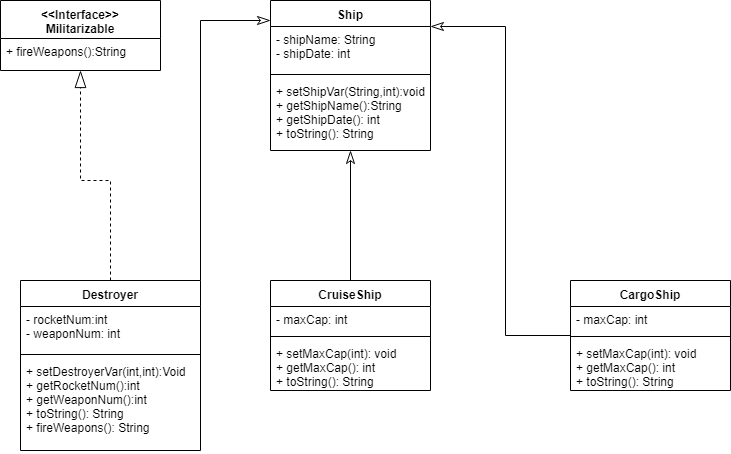

The diagram above was exported from draw.io. Its source (the exported page's mxGraphModel, read from the mxfile embedded in the PNG):
<mxGraphModel dx="1250" dy="609" grid="1" gridSize="10" guides="1" tooltips="1" connect="1" arrows="1" fold="1" page="1" pageScale="1" pageWidth="850" pageHeight="1100" math="0" shadow="0">
  <root>
    <mxCell id="0" />
    <mxCell id="1" parent="0" />
    <mxCell id="8FYhj_kfLyb0BXQn0Gtf-1" value="&lt;&lt;Interface&gt;&gt;&#10;Militarizable" style="swimlane;fontStyle=1;align=center;verticalAlign=top;childLayout=stackLayout;horizontal=1;startSize=38;horizontalStack=0;resizeParent=1;resizeParentMax=0;resizeLast=0;collapsible=1;marginBottom=0;" parent="1" vertex="1">
      <mxGeometry x="60" y="240" width="160" height="70" as="geometry" />
    </mxCell>
    <mxCell id="8FYhj_kfLyb0BXQn0Gtf-4" value="+ fireWeapons():String" style="text;strokeColor=none;fillColor=none;align=left;verticalAlign=top;spacingLeft=4;spacingRight=4;overflow=hidden;rotatable=0;points=[[0,0.5],[1,0.5]];portConstraint=eastwest;" parent="8FYhj_kfLyb0BXQn0Gtf-1" vertex="1">
      <mxGeometry y="38" width="160" height="32" as="geometry" />
    </mxCell>
    <mxCell id="8FYhj_kfLyb0BXQn0Gtf-5" value="Ship" style="swimlane;fontStyle=1;align=center;verticalAlign=top;childLayout=stackLayout;horizontal=1;startSize=26;horizontalStack=0;resizeParent=1;resizeParentMax=0;resizeLast=0;collapsible=1;marginBottom=0;" parent="1" vertex="1">
      <mxGeometry x="330" y="240" width="160" height="150" as="geometry" />
    </mxCell>
    <mxCell id="8FYhj_kfLyb0BXQn0Gtf-6" value="- shipName: String&#10;- shipDate: int&#10;" style="text;strokeColor=none;fillColor=none;align=left;verticalAlign=top;spacingLeft=4;spacingRight=4;overflow=hidden;rotatable=0;points=[[0,0.5],[1,0.5]];portConstraint=eastwest;" parent="8FYhj_kfLyb0BXQn0Gtf-5" vertex="1">
      <mxGeometry y="26" width="160" height="44" as="geometry" />
    </mxCell>
    <mxCell id="8FYhj_kfLyb0BXQn0Gtf-7" value="" style="line;strokeWidth=1;fillColor=none;align=left;verticalAlign=middle;spacingTop=-1;spacingLeft=3;spacingRight=3;rotatable=0;labelPosition=right;points=[];portConstraint=eastwest;" parent="8FYhj_kfLyb0BXQn0Gtf-5" vertex="1">
      <mxGeometry y="70" width="160" height="8" as="geometry" />
    </mxCell>
    <mxCell id="8FYhj_kfLyb0BXQn0Gtf-8" value="+ setShipVar(String,int):void&#10;+ getShipName():String&#10;+ getShipDate(): int&#10;+ toString(): String&#10;" style="text;strokeColor=none;fillColor=none;align=left;verticalAlign=top;spacingLeft=4;spacingRight=4;overflow=hidden;rotatable=0;points=[[0,0.5],[1,0.5]];portConstraint=eastwest;" parent="8FYhj_kfLyb0BXQn0Gtf-5" vertex="1">
      <mxGeometry y="78" width="160" height="72" as="geometry" />
    </mxCell>
    <mxCell id="8FYhj_kfLyb0BXQn0Gtf-29" style="edgeStyle=orthogonalEdgeStyle;rounded=0;orthogonalLoop=1;jettySize=auto;html=1;entryX=1;entryY=0.174;entryDx=0;entryDy=0;entryPerimeter=0;endArrow=classicThin;endFill=0;endSize=11;" parent="1" source="8FYhj_kfLyb0BXQn0Gtf-9" target="8FYhj_kfLyb0BXQn0Gtf-5" edge="1">
      <mxGeometry relative="1" as="geometry" />
    </mxCell>
    <mxCell id="8FYhj_kfLyb0BXQn0Gtf-9" value="CargoShip" style="swimlane;fontStyle=1;align=center;verticalAlign=top;childLayout=stackLayout;horizontal=1;startSize=26;horizontalStack=0;resizeParent=1;resizeParentMax=0;resizeLast=0;collapsible=1;marginBottom=0;" parent="1" vertex="1">
      <mxGeometry x="630" y="520" width="160" height="110" as="geometry" />
    </mxCell>
    <mxCell id="8FYhj_kfLyb0BXQn0Gtf-10" value="- maxCap: int" style="text;strokeColor=none;fillColor=none;align=left;verticalAlign=top;spacingLeft=4;spacingRight=4;overflow=hidden;rotatable=0;points=[[0,0.5],[1,0.5]];portConstraint=eastwest;" parent="8FYhj_kfLyb0BXQn0Gtf-9" vertex="1">
      <mxGeometry y="26" width="160" height="26" as="geometry" />
    </mxCell>
    <mxCell id="8FYhj_kfLyb0BXQn0Gtf-11" value="" style="line;strokeWidth=1;fillColor=none;align=left;verticalAlign=middle;spacingTop=-1;spacingLeft=3;spacingRight=3;rotatable=0;labelPosition=right;points=[];portConstraint=eastwest;" parent="8FYhj_kfLyb0BXQn0Gtf-9" vertex="1">
      <mxGeometry y="52" width="160" height="8" as="geometry" />
    </mxCell>
    <mxCell id="8FYhj_kfLyb0BXQn0Gtf-12" value="+ setMaxCap(int): void&#10;+ getMaxCap(): int&#10;+ toString(): String&#10;" style="text;strokeColor=none;fillColor=none;align=left;verticalAlign=top;spacingLeft=4;spacingRight=4;overflow=hidden;rotatable=0;points=[[0,0.5],[1,0.5]];portConstraint=eastwest;" parent="8FYhj_kfLyb0BXQn0Gtf-9" vertex="1">
      <mxGeometry y="60" width="160" height="50" as="geometry" />
    </mxCell>
    <mxCell id="8FYhj_kfLyb0BXQn0Gtf-31" style="edgeStyle=orthogonalEdgeStyle;rounded=0;orthogonalLoop=1;jettySize=auto;html=1;endArrow=classicThin;endFill=0;endSize=11;" parent="1" source="8FYhj_kfLyb0BXQn0Gtf-13" edge="1">
      <mxGeometry relative="1" as="geometry">
        <mxPoint x="330" y="260" as="targetPoint" />
        <Array as="points">
          <mxPoint x="260" y="563" />
          <mxPoint x="260" y="260" />
        </Array>
      </mxGeometry>
    </mxCell>
    <mxCell id="8FYhj_kfLyb0BXQn0Gtf-32" style="edgeStyle=orthogonalEdgeStyle;rounded=0;orthogonalLoop=1;jettySize=auto;html=1;dashed=1;endArrow=blockThin;endFill=0;endSize=15;" parent="1" source="8FYhj_kfLyb0BXQn0Gtf-13" target="8FYhj_kfLyb0BXQn0Gtf-1" edge="1">
      <mxGeometry relative="1" as="geometry" />
    </mxCell>
    <mxCell id="8FYhj_kfLyb0BXQn0Gtf-13" value="Destroyer" style="swimlane;fontStyle=1;align=center;verticalAlign=top;childLayout=stackLayout;horizontal=1;startSize=26;horizontalStack=0;resizeParent=1;resizeParentMax=0;resizeLast=0;collapsible=1;marginBottom=0;" parent="1" vertex="1">
      <mxGeometry x="80" y="520" width="180" height="170" as="geometry" />
    </mxCell>
    <mxCell id="8FYhj_kfLyb0BXQn0Gtf-14" value="- rocketNum:int&#10;- weaponNum: int&#10;" style="text;strokeColor=none;fillColor=none;align=left;verticalAlign=top;spacingLeft=4;spacingRight=4;overflow=hidden;rotatable=0;points=[[0,0.5],[1,0.5]];portConstraint=eastwest;" parent="8FYhj_kfLyb0BXQn0Gtf-13" vertex="1">
      <mxGeometry y="26" width="180" height="44" as="geometry" />
    </mxCell>
    <mxCell id="8FYhj_kfLyb0BXQn0Gtf-15" value="" style="line;strokeWidth=1;fillColor=none;align=left;verticalAlign=middle;spacingTop=-1;spacingLeft=3;spacingRight=3;rotatable=0;labelPosition=right;points=[];portConstraint=eastwest;" parent="8FYhj_kfLyb0BXQn0Gtf-13" vertex="1">
      <mxGeometry y="70" width="180" height="8" as="geometry" />
    </mxCell>
    <mxCell id="8FYhj_kfLyb0BXQn0Gtf-16" value="+ setDestroyerVar(int,int):Void&#10;+ getRocketNum():int&#10;+ getWeaponNum():int&#10;+ toString(): String&#10;+ fireWeapons(): String&#10;" style="text;strokeColor=none;fillColor=none;align=left;verticalAlign=top;spacingLeft=4;spacingRight=4;overflow=hidden;rotatable=0;points=[[0,0.5],[1,0.5]];portConstraint=eastwest;" parent="8FYhj_kfLyb0BXQn0Gtf-13" vertex="1">
      <mxGeometry y="78" width="180" height="92" as="geometry" />
    </mxCell>
    <mxCell id="8FYhj_kfLyb0BXQn0Gtf-30" style="edgeStyle=orthogonalEdgeStyle;rounded=0;orthogonalLoop=1;jettySize=auto;html=1;endArrow=classicThin;endFill=0;endSize=11;" parent="1" source="8FYhj_kfLyb0BXQn0Gtf-17" target="8FYhj_kfLyb0BXQn0Gtf-5" edge="1">
      <mxGeometry relative="1" as="geometry" />
    </mxCell>
    <mxCell id="8FYhj_kfLyb0BXQn0Gtf-17" value="CruiseShip" style="swimlane;fontStyle=1;align=center;verticalAlign=top;childLayout=stackLayout;horizontal=1;startSize=26;horizontalStack=0;resizeParent=1;resizeParentMax=0;resizeLast=0;collapsible=1;marginBottom=0;" parent="1" vertex="1">
      <mxGeometry x="330" y="520" width="160" height="110" as="geometry" />
    </mxCell>
    <mxCell id="8FYhj_kfLyb0BXQn0Gtf-18" value="- maxCap: int" style="text;strokeColor=none;fillColor=none;align=left;verticalAlign=top;spacingLeft=4;spacingRight=4;overflow=hidden;rotatable=0;points=[[0,0.5],[1,0.5]];portConstraint=eastwest;" parent="8FYhj_kfLyb0BXQn0Gtf-17" vertex="1">
      <mxGeometry y="26" width="160" height="26" as="geometry" />
    </mxCell>
    <mxCell id="8FYhj_kfLyb0BXQn0Gtf-19" value="" style="line;strokeWidth=1;fillColor=none;align=left;verticalAlign=middle;spacingTop=-1;spacingLeft=3;spacingRight=3;rotatable=0;labelPosition=right;points=[];portConstraint=eastwest;" parent="8FYhj_kfLyb0BXQn0Gtf-17" vertex="1">
      <mxGeometry y="52" width="160" height="8" as="geometry" />
    </mxCell>
    <mxCell id="8FYhj_kfLyb0BXQn0Gtf-20" value="+ setMaxCap(int): void&#10;+ getMaxCap(): int&#10;+ toString(): String&#10;" style="text;strokeColor=none;fillColor=none;align=left;verticalAlign=top;spacingLeft=4;spacingRight=4;overflow=hidden;rotatable=0;points=[[0,0.5],[1,0.5]];portConstraint=eastwest;" parent="8FYhj_kfLyb0BXQn0Gtf-17" vertex="1">
      <mxGeometry y="60" width="160" height="50" as="geometry" />
    </mxCell>
  </root>
</mxGraphModel>